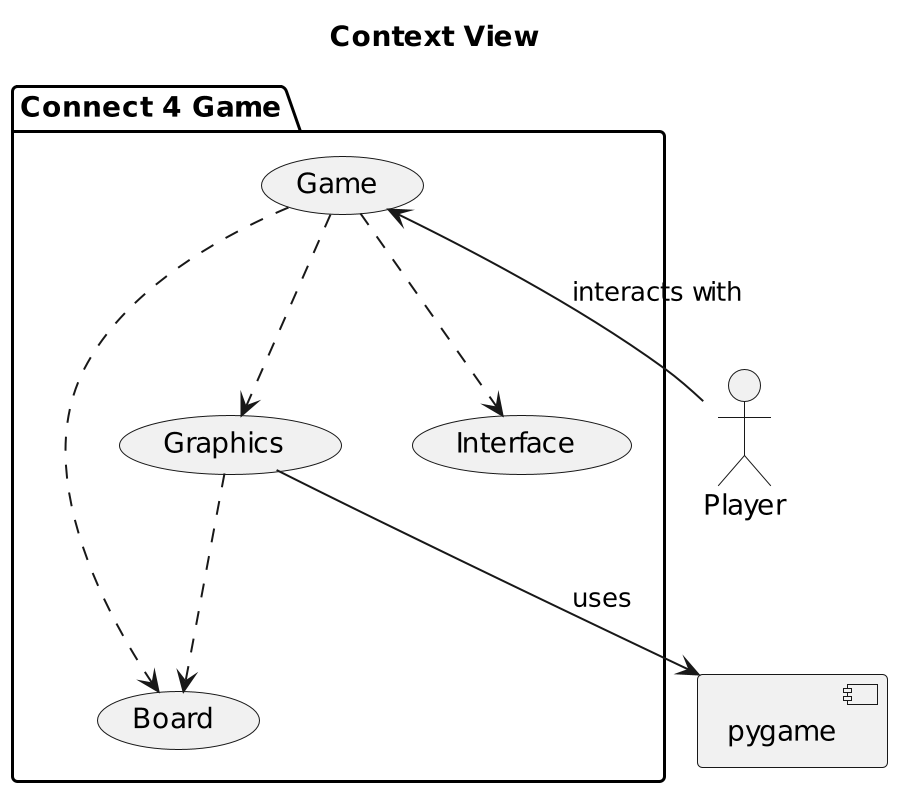

The diagram above was rendered by PlantUML. Its source (embedded in the PNG):
@startuml
title Context View
scale 2

package "Connect 4 Game" {
    usecase Game
    usecase Board
    usecase Graphics
    usecase Interface

    [Game] ..> [Board]
    [Game] ..> [Graphics]
    [Game] ..> [Interface]

    [Graphics] ..> [Board]
}

actor Player
component pygame

[Game] <-- Player : interacts with
[Graphics] --> pygame : uses

@enduml